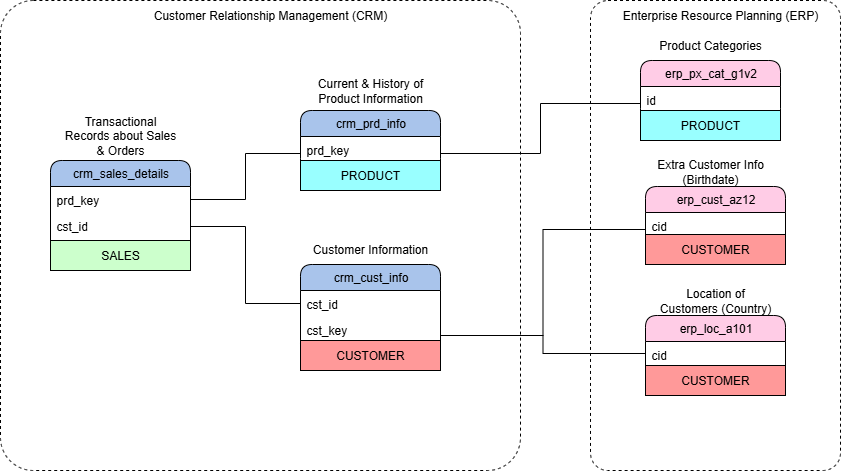

The diagram above was exported from draw.io. Its source (the exported page's mxGraphModel, read from the mxfile embedded in the PNG):
<mxGraphModel dx="1426" dy="777" grid="1" gridSize="10" guides="1" tooltips="1" connect="1" arrows="1" fold="1" page="1" pageScale="1" pageWidth="1169" pageHeight="827" background="light-dark(#FFFFFF,#FFFFFF)" math="0" shadow="0">
  <root>
    <mxCell id="0" />
    <mxCell id="1" parent="0" />
    <mxCell id="wElu1Ho8marWPoJgz4WT-1" value="" style="rounded=1;whiteSpace=wrap;html=1;fillColor=light-dark(#FFFFFF,#FFFFFF);arcSize=7;dashed=1;strokeColor=light-dark(#000000,#000000);" vertex="1" parent="1">
      <mxGeometry x="90" y="150" width="520" height="470" as="geometry" />
    </mxCell>
    <mxCell id="wElu1Ho8marWPoJgz4WT-3" value="crm_sales_details" style="swimlane;fontStyle=0;childLayout=stackLayout;horizontal=1;startSize=26;fillColor=light-dark(#FFFFFF,#A9C4EB);horizontalStack=0;resizeParent=1;resizeParentMax=0;resizeLast=0;collapsible=1;marginBottom=0;html=1;fontColor=light-dark(#000000,#000000);rounded=1;strokeColor=light-dark(#000000,#000000);" vertex="1" parent="1">
      <mxGeometry x="140" y="310" width="140" height="110" as="geometry" />
    </mxCell>
    <mxCell id="wElu1Ho8marWPoJgz4WT-4" value="&lt;font style=&quot;color: light-dark(rgb(0, 0, 0), rgb(0, 0, 0));&quot;&gt;prd_key&lt;/font&gt;&lt;div&gt;&lt;font style=&quot;color: light-dark(rgb(0, 0, 0), rgb(0, 0, 0));&quot;&gt;&lt;br&gt;&lt;/font&gt;&lt;/div&gt;" style="text;strokeColor=none;fillColor=none;align=left;verticalAlign=top;spacingLeft=4;spacingRight=4;overflow=hidden;rotatable=0;points=[[0,0.5],[1,0.5]];portConstraint=eastwest;whiteSpace=wrap;html=1;" vertex="1" parent="wElu1Ho8marWPoJgz4WT-3">
      <mxGeometry y="26" width="140" height="26" as="geometry" />
    </mxCell>
    <mxCell id="wElu1Ho8marWPoJgz4WT-5" value="&lt;font style=&quot;color: light-dark(rgb(0, 0, 0), rgb(0, 0, 0));&quot;&gt;cst_id&lt;/font&gt;" style="text;strokeColor=none;fillColor=none;align=left;verticalAlign=top;spacingLeft=4;spacingRight=4;overflow=hidden;rotatable=0;points=[[0,0.5],[1,0.5]];portConstraint=eastwest;whiteSpace=wrap;html=1;" vertex="1" parent="wElu1Ho8marWPoJgz4WT-3">
      <mxGeometry y="52" width="140" height="28" as="geometry" />
    </mxCell>
    <mxCell id="wElu1Ho8marWPoJgz4WT-31" value="SALES" style="rounded=0;whiteSpace=wrap;html=1;strokeColor=light-dark(#000000,#000000);fillColor=light-dark(#FFFFFF,#CCFFCC);fontColor=light-dark(#000000,#000000);" vertex="1" parent="wElu1Ho8marWPoJgz4WT-3">
      <mxGeometry y="80" width="140" height="30" as="geometry" />
    </mxCell>
    <mxCell id="wElu1Ho8marWPoJgz4WT-7" value="crm_prd_info" style="swimlane;fontStyle=0;childLayout=stackLayout;horizontal=1;startSize=26;fillColor=light-dark(#FFFFFF,#A9C4EB);horizontalStack=0;resizeParent=1;resizeParentMax=0;resizeLast=0;collapsible=1;marginBottom=0;html=1;fontColor=light-dark(#000000,#000000);rounded=1;strokeColor=light-dark(#000000,#000000);" vertex="1" parent="1">
      <mxGeometry x="390" y="260" width="140" height="60" as="geometry" />
    </mxCell>
    <mxCell id="wElu1Ho8marWPoJgz4WT-8" value="&lt;font style=&quot;color: light-dark(rgb(0, 0, 0), rgb(0, 0, 0));&quot;&gt;prd_key&lt;/font&gt;&lt;div&gt;&lt;font style=&quot;color: light-dark(rgb(0, 0, 0), rgb(0, 0, 0));&quot;&gt;&lt;br&gt;&lt;/font&gt;&lt;/div&gt;" style="text;strokeColor=none;fillColor=none;align=left;verticalAlign=top;spacingLeft=4;spacingRight=4;overflow=hidden;rotatable=0;points=[[0,0.5],[1,0.5]];portConstraint=eastwest;whiteSpace=wrap;html=1;" vertex="1" parent="wElu1Ho8marWPoJgz4WT-7">
      <mxGeometry y="26" width="140" height="34" as="geometry" />
    </mxCell>
    <mxCell id="wElu1Ho8marWPoJgz4WT-10" value="crm_cust_info" style="swimlane;fontStyle=0;childLayout=stackLayout;horizontal=1;startSize=26;fillColor=light-dark(#FFFFFF,#A9C4EB);horizontalStack=0;resizeParent=1;resizeParentMax=0;resizeLast=0;collapsible=1;marginBottom=0;html=1;fontColor=light-dark(#000000,#000000);rounded=1;strokeColor=light-dark(#000000,#000000);" vertex="1" parent="1">
      <mxGeometry x="390" y="414" width="140" height="90" as="geometry" />
    </mxCell>
    <mxCell id="wElu1Ho8marWPoJgz4WT-11" value="&lt;div&gt;&lt;font style=&quot;color: light-dark(rgb(0, 0, 0), rgb(0, 0, 0));&quot;&gt;cst_id&lt;/font&gt;&lt;/div&gt;" style="text;strokeColor=none;fillColor=none;align=left;verticalAlign=top;spacingLeft=4;spacingRight=4;overflow=hidden;rotatable=0;points=[[0,0.5],[1,0.5]];portConstraint=eastwest;whiteSpace=wrap;html=1;" vertex="1" parent="wElu1Ho8marWPoJgz4WT-10">
      <mxGeometry y="26" width="140" height="26" as="geometry" />
    </mxCell>
    <mxCell id="wElu1Ho8marWPoJgz4WT-12" value="&lt;font style=&quot;color: light-dark(rgb(0, 0, 0), rgb(0, 0, 0));&quot;&gt;cst_key&lt;/font&gt;" style="text;strokeColor=none;fillColor=none;align=left;verticalAlign=top;spacingLeft=4;spacingRight=4;overflow=hidden;rotatable=0;points=[[0,0.5],[1,0.5]];portConstraint=eastwest;whiteSpace=wrap;html=1;" vertex="1" parent="wElu1Ho8marWPoJgz4WT-10">
      <mxGeometry y="52" width="140" height="38" as="geometry" />
    </mxCell>
    <mxCell id="wElu1Ho8marWPoJgz4WT-13" value="" style="rounded=1;whiteSpace=wrap;html=1;fillColor=light-dark(#FFFFFF,#FFFFFF);arcSize=7;dashed=1;strokeColor=light-dark(#000000,#000000);" vertex="1" parent="1">
      <mxGeometry x="680" y="150" width="250" height="470" as="geometry" />
    </mxCell>
    <mxCell id="wElu1Ho8marWPoJgz4WT-15" value="erp_px_cat_g1v2" style="swimlane;fontStyle=0;childLayout=stackLayout;horizontal=1;startSize=26;fillColor=light-dark(#FFFFFF,#FFCCE6);horizontalStack=0;resizeParent=1;resizeParentMax=0;resizeLast=0;collapsible=1;marginBottom=0;html=1;fontColor=light-dark(#000000,#000000);rounded=1;strokeColor=light-dark(#000000,#000000);" vertex="1" parent="1">
      <mxGeometry x="730" y="210" width="140" height="60" as="geometry" />
    </mxCell>
    <mxCell id="wElu1Ho8marWPoJgz4WT-16" value="&lt;div&gt;&lt;font style=&quot;color: light-dark(rgb(0, 0, 0), rgb(0, 0, 0));&quot;&gt;id&lt;/font&gt;&lt;/div&gt;" style="text;strokeColor=none;fillColor=none;align=left;verticalAlign=top;spacingLeft=4;spacingRight=4;overflow=hidden;rotatable=0;points=[[0,0.5],[1,0.5]];portConstraint=eastwest;whiteSpace=wrap;html=1;" vertex="1" parent="wElu1Ho8marWPoJgz4WT-15">
      <mxGeometry y="26" width="140" height="34" as="geometry" />
    </mxCell>
    <mxCell id="wElu1Ho8marWPoJgz4WT-17" value="erp_cust_az12" style="swimlane;fontStyle=0;childLayout=stackLayout;horizontal=1;startSize=26;fillColor=light-dark(#FFFFFF,#FFCCE6);horizontalStack=0;resizeParent=1;resizeParentMax=0;resizeLast=0;collapsible=1;marginBottom=0;html=1;fontColor=light-dark(#000000,#000000);rounded=1;strokeColor=light-dark(#000000,#000000);" vertex="1" parent="1">
      <mxGeometry x="735" y="336" width="140" height="60" as="geometry" />
    </mxCell>
    <mxCell id="wElu1Ho8marWPoJgz4WT-18" value="&lt;div&gt;&lt;font style=&quot;color: light-dark(rgb(0, 0, 0), rgb(0, 0, 0));&quot;&gt;cid&lt;/font&gt;&lt;/div&gt;" style="text;strokeColor=none;fillColor=none;align=left;verticalAlign=top;spacingLeft=4;spacingRight=4;overflow=hidden;rotatable=0;points=[[0,0.5],[1,0.5]];portConstraint=eastwest;whiteSpace=wrap;html=1;" vertex="1" parent="wElu1Ho8marWPoJgz4WT-17">
      <mxGeometry y="26" width="140" height="34" as="geometry" />
    </mxCell>
    <mxCell id="wElu1Ho8marWPoJgz4WT-19" value="erp_loc_a101" style="swimlane;fontStyle=0;childLayout=stackLayout;horizontal=1;startSize=26;fillColor=light-dark(#FFFFFF,#FFCCE6);horizontalStack=0;resizeParent=1;resizeParentMax=0;resizeLast=0;collapsible=1;marginBottom=0;html=1;fontColor=light-dark(#000000,#000000);rounded=1;strokeColor=light-dark(#000000,#000000);" vertex="1" parent="1">
      <mxGeometry x="735" y="465" width="140" height="80" as="geometry" />
    </mxCell>
    <mxCell id="wElu1Ho8marWPoJgz4WT-20" value="&lt;div&gt;&lt;font style=&quot;color: light-dark(rgb(0, 0, 0), rgb(0, 0, 0));&quot;&gt;cid&lt;/font&gt;&lt;/div&gt;" style="text;strokeColor=none;fillColor=none;align=left;verticalAlign=top;spacingLeft=4;spacingRight=4;overflow=hidden;rotatable=0;points=[[0,0.5],[1,0.5]];portConstraint=eastwest;whiteSpace=wrap;html=1;" vertex="1" parent="wElu1Ho8marWPoJgz4WT-19">
      <mxGeometry y="26" width="140" height="24" as="geometry" />
    </mxCell>
    <mxCell id="wElu1Ho8marWPoJgz4WT-26" value="CUSTOMER" style="rounded=0;whiteSpace=wrap;html=1;strokeColor=light-dark(#000000,#000000);fillColor=light-dark(#FFFFFF,#FF9999);fontColor=light-dark(#000000,#000000);" vertex="1" parent="wElu1Ho8marWPoJgz4WT-19">
      <mxGeometry y="50" width="140" height="30" as="geometry" />
    </mxCell>
    <mxCell id="wElu1Ho8marWPoJgz4WT-21" value="PRODUCT" style="rounded=0;whiteSpace=wrap;html=1;strokeColor=light-dark(#000000,#000000);fillColor=light-dark(#FFFFFF,#99FFFF);fontColor=light-dark(#000000,#000000);" vertex="1" parent="1">
      <mxGeometry x="390" y="310" width="140" height="30" as="geometry" />
    </mxCell>
    <mxCell id="wElu1Ho8marWPoJgz4WT-22" value="PRODUCT" style="rounded=0;whiteSpace=wrap;html=1;strokeColor=light-dark(#000000,#000000);fillColor=light-dark(#FFFFFF,#99FFFF);fontColor=light-dark(#000000,#000000);" vertex="1" parent="1">
      <mxGeometry x="730" y="260" width="140" height="30" as="geometry" />
    </mxCell>
    <mxCell id="wElu1Ho8marWPoJgz4WT-23" value="CUSTOMER" style="rounded=0;whiteSpace=wrap;html=1;strokeColor=light-dark(#000000,#000000);fillColor=light-dark(#FFFFFF,#FF9999);fontColor=light-dark(#000000,#000000);" vertex="1" parent="1">
      <mxGeometry x="735" y="384" width="140" height="30" as="geometry" />
    </mxCell>
    <mxCell id="wElu1Ho8marWPoJgz4WT-30" value="CUSTOMER" style="rounded=0;whiteSpace=wrap;html=1;strokeColor=light-dark(#000000,#000000);fillColor=light-dark(#FFFFFF,#FF9999);fontColor=light-dark(#000000,#000000);" vertex="1" parent="1">
      <mxGeometry x="390" y="490" width="140" height="30" as="geometry" />
    </mxCell>
    <mxCell id="u81E7biYgLye1R67herq-1" value="Transactional Records about Sales &amp;amp; Orders" style="text;html=1;align=center;verticalAlign=middle;whiteSpace=wrap;rounded=0;fontColor=light-dark(#000000,#000000);" vertex="1" parent="1">
      <mxGeometry x="150" y="270" width="120" height="30" as="geometry" />
    </mxCell>
    <mxCell id="u81E7biYgLye1R67herq-2" value="Current &amp;amp; History of Product Information" style="text;html=1;align=center;verticalAlign=middle;whiteSpace=wrap;rounded=0;fontColor=light-dark(#000000,#000000);" vertex="1" parent="1">
      <mxGeometry x="400" y="225" width="120" height="30" as="geometry" />
    </mxCell>
    <mxCell id="u81E7biYgLye1R67herq-3" value="Customer Information" style="text;html=1;align=center;verticalAlign=middle;whiteSpace=wrap;rounded=0;fontColor=light-dark(#000000,#000000);" vertex="1" parent="1">
      <mxGeometry x="400" y="384" width="120" height="30" as="geometry" />
    </mxCell>
    <mxCell id="u81E7biYgLye1R67herq-4" value="Product Categories" style="text;html=1;align=center;verticalAlign=middle;whiteSpace=wrap;rounded=0;fontColor=light-dark(#000000,#000000);" vertex="1" parent="1">
      <mxGeometry x="740" y="180" width="120" height="30" as="geometry" />
    </mxCell>
    <mxCell id="u81E7biYgLye1R67herq-5" value="Extra Customer Info (Birthdate)" style="text;html=1;align=center;verticalAlign=middle;whiteSpace=wrap;rounded=0;fontColor=light-dark(#000000,#000000);" vertex="1" parent="1">
      <mxGeometry x="740" y="306" width="120" height="30" as="geometry" />
    </mxCell>
    <mxCell id="u81E7biYgLye1R67herq-6" value="Location of Customers (Country)" style="text;html=1;align=center;verticalAlign=middle;whiteSpace=wrap;rounded=0;fontColor=light-dark(#000000,#000000);" vertex="1" parent="1">
      <mxGeometry x="745" y="435" width="120" height="30" as="geometry" />
    </mxCell>
    <mxCell id="u81E7biYgLye1R67herq-7" value="Customer Relationship Management (CRM)" style="text;html=1;align=center;verticalAlign=middle;whiteSpace=wrap;rounded=0;fontColor=light-dark(#000000,#000000);" vertex="1" parent="1">
      <mxGeometry x="230" y="150" width="260" height="30" as="geometry" />
    </mxCell>
    <mxCell id="u81E7biYgLye1R67herq-8" value="Enterprise Resource Planning (ERP)" style="text;html=1;align=center;verticalAlign=middle;whiteSpace=wrap;rounded=0;fontColor=light-dark(#000000,#000000);" vertex="1" parent="1">
      <mxGeometry x="680" y="150" width="260" height="30" as="geometry" />
    </mxCell>
    <mxCell id="u81E7biYgLye1R67herq-9" style="edgeStyle=orthogonalEdgeStyle;rounded=0;orthogonalLoop=1;jettySize=auto;html=1;entryX=0;entryY=0.5;entryDx=0;entryDy=0;strokeColor=light-dark(#000000,#000000);endArrow=none;endFill=0;" edge="1" parent="1" source="wElu1Ho8marWPoJgz4WT-4" target="wElu1Ho8marWPoJgz4WT-8">
      <mxGeometry relative="1" as="geometry" />
    </mxCell>
    <mxCell id="u81E7biYgLye1R67herq-10" style="edgeStyle=orthogonalEdgeStyle;rounded=0;orthogonalLoop=1;jettySize=auto;html=1;entryX=0;entryY=0.5;entryDx=0;entryDy=0;strokeColor=light-dark(#000000,#000000);endArrow=none;endFill=0;" edge="1" parent="1" source="wElu1Ho8marWPoJgz4WT-5" target="wElu1Ho8marWPoJgz4WT-11">
      <mxGeometry relative="1" as="geometry" />
    </mxCell>
    <mxCell id="u81E7biYgLye1R67herq-11" style="edgeStyle=orthogonalEdgeStyle;rounded=0;orthogonalLoop=1;jettySize=auto;html=1;entryX=0;entryY=0.5;entryDx=0;entryDy=0;strokeColor=light-dark(#000000,#000000);endArrow=none;endFill=0;" edge="1" parent="1" source="wElu1Ho8marWPoJgz4WT-8" target="wElu1Ho8marWPoJgz4WT-16">
      <mxGeometry relative="1" as="geometry" />
    </mxCell>
    <mxCell id="u81E7biYgLye1R67herq-12" style="edgeStyle=orthogonalEdgeStyle;rounded=0;orthogonalLoop=1;jettySize=auto;html=1;entryX=0;entryY=0.5;entryDx=0;entryDy=0;strokeColor=light-dark(#000000,#000000);endArrow=none;endFill=0;" edge="1" parent="1" source="wElu1Ho8marWPoJgz4WT-12" target="wElu1Ho8marWPoJgz4WT-18">
      <mxGeometry relative="1" as="geometry" />
    </mxCell>
    <mxCell id="u81E7biYgLye1R67herq-13" style="edgeStyle=orthogonalEdgeStyle;rounded=0;orthogonalLoop=1;jettySize=auto;html=1;entryX=0;entryY=0.5;entryDx=0;entryDy=0;strokeColor=light-dark(#000000,#000000);endArrow=none;endFill=0;" edge="1" parent="1" source="wElu1Ho8marWPoJgz4WT-12" target="wElu1Ho8marWPoJgz4WT-20">
      <mxGeometry relative="1" as="geometry" />
    </mxCell>
  </root>
</mxGraphModel>